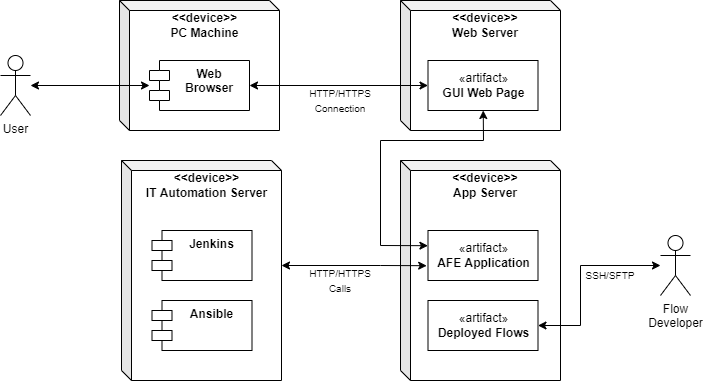

The diagram above was exported from draw.io. Its source (the exported page's mxGraphModel, read from the mxfile embedded in the PNG):
<mxGraphModel dx="760" dy="603" grid="1" gridSize="10" guides="1" tooltips="1" connect="1" arrows="1" fold="1" page="1" pageScale="1" pageWidth="850" pageHeight="1100" math="0" shadow="0">
  <root>
    <mxCell id="0" />
    <mxCell id="1" parent="0" />
    <mxCell id="tnQLSzCCkoi0uXR2mgOz-2" value="" style="shape=cube;whiteSpace=wrap;html=1;boundedLbl=1;backgroundOutline=1;darkOpacity=0.05;darkOpacity2=0.1;size=10;direction=east;fontStyle=1" parent="1" vertex="1">
      <mxGeometry x="239" y="200" width="160" height="130" as="geometry" />
    </mxCell>
    <mxCell id="tnQLSzCCkoi0uXR2mgOz-4" value="" style="shape=cube;whiteSpace=wrap;html=1;boundedLbl=1;backgroundOutline=1;darkOpacity=0.05;darkOpacity2=0.1;size=10;direction=east;fontStyle=1" parent="1" vertex="1">
      <mxGeometry x="241" y="360" width="160" height="220" as="geometry" />
    </mxCell>
    <mxCell id="tnQLSzCCkoi0uXR2mgOz-10" value="&amp;lt;&amp;lt;device&amp;gt;&amp;gt;&lt;br&gt;PC Machine" style="text;html=1;strokeColor=none;fillColor=none;align=center;verticalAlign=middle;whiteSpace=wrap;rounded=0;fontStyle=1" parent="1" vertex="1">
      <mxGeometry x="248.5" y="210" width="151.5" height="30" as="geometry" />
    </mxCell>
    <mxCell id="tnQLSzCCkoi0uXR2mgOz-12" value="Web &#10;Browser" style="shape=module;align=left;spacingLeft=20;align=center;verticalAlign=top;fontStyle=1" parent="1" vertex="1">
      <mxGeometry x="269" y="260" width="100" height="50" as="geometry" />
    </mxCell>
    <mxCell id="tnQLSzCCkoi0uXR2mgOz-14" value="&amp;lt;&amp;lt;device&amp;gt;&amp;gt;&lt;br&gt;IT Automation Server" style="text;html=1;strokeColor=none;fillColor=none;align=center;verticalAlign=middle;whiteSpace=wrap;rounded=0;fontStyle=1" parent="1" vertex="1">
      <mxGeometry x="251.5" y="370" width="148.5" height="30" as="geometry" />
    </mxCell>
    <mxCell id="tnQLSzCCkoi0uXR2mgOz-15" value="Jenkins" style="shape=module;align=left;spacingLeft=20;align=center;verticalAlign=top;fontStyle=1" parent="1" vertex="1">
      <mxGeometry x="271.5" y="430" width="100" height="50" as="geometry" />
    </mxCell>
    <mxCell id="tnQLSzCCkoi0uXR2mgOz-16" value="Ansible" style="shape=module;align=left;spacingLeft=20;align=center;verticalAlign=top;fontStyle=1" parent="1" vertex="1">
      <mxGeometry x="271.5" y="500" width="100" height="50" as="geometry" />
    </mxCell>
    <mxCell id="tnQLSzCCkoi0uXR2mgOz-24" value="&lt;font style=&quot;font-size: 10px&quot;&gt;HTTP/HTTPS Connection&lt;/font&gt;" style="text;html=1;strokeColor=none;fillColor=none;align=center;verticalAlign=middle;whiteSpace=wrap;rounded=0;" parent="1" vertex="1">
      <mxGeometry x="430" y="285" width="60" height="30" as="geometry" />
    </mxCell>
    <mxCell id="tnQLSzCCkoi0uXR2mgOz-3" value="" style="shape=cube;whiteSpace=wrap;html=1;boundedLbl=1;backgroundOutline=1;darkOpacity=0.05;darkOpacity2=0.1;size=10;direction=east;fontStyle=1" parent="1" vertex="1">
      <mxGeometry x="520" y="200" width="160" height="130" as="geometry" />
    </mxCell>
    <mxCell id="tnQLSzCCkoi0uXR2mgOz-8" value="&amp;lt;&amp;lt;device&amp;gt;&amp;gt;&lt;br&gt;Web Server" style="text;html=1;strokeColor=none;fillColor=none;align=center;verticalAlign=middle;whiteSpace=wrap;rounded=0;fontStyle=1" parent="1" vertex="1">
      <mxGeometry x="530" y="210" width="150" height="30" as="geometry" />
    </mxCell>
    <mxCell id="tnQLSzCCkoi0uXR2mgOz-23" value="" style="endArrow=classic;startArrow=classic;html=1;rounded=0;exitX=1;exitY=0.5;exitDx=0;exitDy=0;entryX=0;entryY=0.5;entryDx=0;entryDy=0;" parent="1" source="tnQLSzCCkoi0uXR2mgOz-12" target="U9SqMQ2emJqOEwKk-8J_-5" edge="1">
      <mxGeometry width="50" height="50" relative="1" as="geometry">
        <mxPoint x="470" y="390" as="sourcePoint" />
        <mxPoint x="550" y="285" as="targetPoint" />
      </mxGeometry>
    </mxCell>
    <mxCell id="tnQLSzCCkoi0uXR2mgOz-29" value="" style="shape=cube;whiteSpace=wrap;html=1;boundedLbl=1;backgroundOutline=1;darkOpacity=0.05;darkOpacity2=0.1;size=10;direction=east;fontStyle=1" parent="1" vertex="1">
      <mxGeometry x="520" y="360" width="160" height="220" as="geometry" />
    </mxCell>
    <mxCell id="tnQLSzCCkoi0uXR2mgOz-31" value="&amp;lt;&amp;lt;device&amp;gt;&amp;gt;&lt;br&gt;App Server" style="text;html=1;strokeColor=none;fillColor=none;align=center;verticalAlign=middle;whiteSpace=wrap;rounded=0;fontStyle=1" parent="1" vertex="1">
      <mxGeometry x="530" y="370" width="150" height="30" as="geometry" />
    </mxCell>
    <mxCell id="tnQLSzCCkoi0uXR2mgOz-34" value="" style="endArrow=classic;startArrow=classic;html=1;rounded=0;fontSize=10;exitX=-0.001;exitY=0.304;exitDx=0;exitDy=0;exitPerimeter=0;" parent="1" source="U9SqMQ2emJqOEwKk-8J_-3" target="U9SqMQ2emJqOEwKk-8J_-5" edge="1">
      <mxGeometry width="50" height="50" relative="1" as="geometry">
        <mxPoint x="550" y="445" as="sourcePoint" />
        <mxPoint x="600" y="310" as="targetPoint" />
        <Array as="points">
          <mxPoint x="500" y="445" />
          <mxPoint x="500" y="340" />
          <mxPoint x="603" y="340" />
        </Array>
      </mxGeometry>
    </mxCell>
    <mxCell id="96PyR8iufqXbArb5C1HD-1" value="" style="endArrow=classic;startArrow=classic;html=1;rounded=0;exitX=0;exitY=0;exitDx=160;exitDy=105;exitPerimeter=0;entryX=-0.012;entryY=0.704;entryDx=0;entryDy=0;entryPerimeter=0;" parent="1" source="tnQLSzCCkoi0uXR2mgOz-4" target="U9SqMQ2emJqOEwKk-8J_-3" edge="1">
      <mxGeometry width="50" height="50" relative="1" as="geometry">
        <mxPoint x="500" y="430" as="sourcePoint" />
        <mxPoint x="550" y="465" as="targetPoint" />
        <Array as="points">
          <mxPoint x="500" y="465" />
        </Array>
      </mxGeometry>
    </mxCell>
    <mxCell id="96PyR8iufqXbArb5C1HD-2" value="User" style="shape=umlActor;verticalLabelPosition=bottom;verticalAlign=top;html=1;outlineConnect=0;" parent="1" vertex="1">
      <mxGeometry x="120" y="255" width="30" height="60" as="geometry" />
    </mxCell>
    <mxCell id="96PyR8iufqXbArb5C1HD-5" value="" style="endArrow=classic;startArrow=classic;html=1;rounded=0;" parent="1" source="96PyR8iufqXbArb5C1HD-2" target="tnQLSzCCkoi0uXR2mgOz-12" edge="1">
      <mxGeometry width="50" height="50" relative="1" as="geometry">
        <mxPoint x="530" y="440" as="sourcePoint" />
        <mxPoint x="580" y="390" as="targetPoint" />
      </mxGeometry>
    </mxCell>
    <mxCell id="96PyR8iufqXbArb5C1HD-7" value="Flow&lt;br&gt;Developer" style="shape=umlActor;verticalLabelPosition=bottom;verticalAlign=top;html=1;outlineConnect=0;" parent="1" vertex="1">
      <mxGeometry x="780" y="435" width="30" height="60" as="geometry" />
    </mxCell>
    <mxCell id="96PyR8iufqXbArb5C1HD-8" value="" style="endArrow=classic;startArrow=classic;html=1;rounded=0;exitX=1;exitY=0.5;exitDx=0;exitDy=0;" parent="1" source="U9SqMQ2emJqOEwKk-8J_-4" target="96PyR8iufqXbArb5C1HD-7" edge="1">
      <mxGeometry width="50" height="50" relative="1" as="geometry">
        <mxPoint x="650" y="525" as="sourcePoint" />
        <mxPoint x="780" y="565" as="targetPoint" />
        <Array as="points">
          <mxPoint x="700" y="525" />
          <mxPoint x="700" y="465" />
        </Array>
      </mxGeometry>
    </mxCell>
    <mxCell id="96PyR8iufqXbArb5C1HD-9" value="&lt;font style=&quot;font-size: 10px&quot;&gt;HTTP/HTTPS Calls&lt;/font&gt;" style="text;html=1;strokeColor=none;fillColor=none;align=center;verticalAlign=middle;whiteSpace=wrap;rounded=0;" parent="1" vertex="1">
      <mxGeometry x="430" y="465" width="60" height="30" as="geometry" />
    </mxCell>
    <mxCell id="96PyR8iufqXbArb5C1HD-10" value="&lt;font style=&quot;font-size: 10px&quot;&gt;SSH/SFTP&lt;/font&gt;" style="text;html=1;strokeColor=none;fillColor=none;align=center;verticalAlign=middle;whiteSpace=wrap;rounded=0;" parent="1" vertex="1">
      <mxGeometry x="700" y="460" width="60" height="30" as="geometry" />
    </mxCell>
    <mxCell id="U9SqMQ2emJqOEwKk-8J_-3" value="«artifact»&lt;br&gt;&lt;b&gt;AFE Application&lt;/b&gt;" style="html=1;" vertex="1" parent="1">
      <mxGeometry x="547.5" y="430" width="110" height="50" as="geometry" />
    </mxCell>
    <mxCell id="U9SqMQ2emJqOEwKk-8J_-4" value="«artifact»&lt;br&gt;&lt;b&gt;Deployed Flows&lt;/b&gt;" style="html=1;" vertex="1" parent="1">
      <mxGeometry x="547.5" y="500" width="110" height="50" as="geometry" />
    </mxCell>
    <mxCell id="U9SqMQ2emJqOEwKk-8J_-5" value="«artifact»&lt;br&gt;&lt;b&gt;GUI Web Page&lt;/b&gt;" style="html=1;" vertex="1" parent="1">
      <mxGeometry x="547.5" y="260" width="110" height="50" as="geometry" />
    </mxCell>
  </root>
</mxGraphModel>